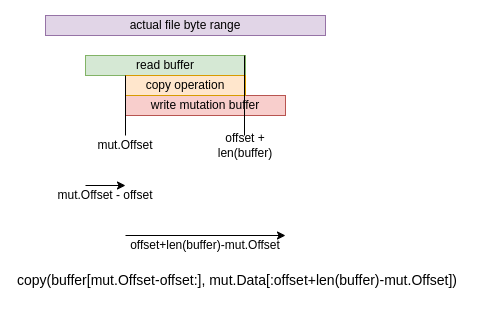

The diagram above was exported from draw.io. Its source (the exported page's mxGraphModel, read from the mxfile embedded in the PNG):
<mxGraphModel dx="1319" dy="880" grid="1" gridSize="10" guides="1" tooltips="1" connect="1" arrows="1" fold="1" page="1" pageScale="1" pageWidth="1100" pageHeight="850" math="0" shadow="0">
  <root>
    <mxCell id="0" />
    <mxCell id="1" parent="0" />
    <mxCell id="2" value="read buffer" style="rounded=0;whiteSpace=wrap;html=1;fillColor=#d5e8d4;strokeColor=#82b366;" vertex="1" parent="1">
      <mxGeometry x="80" y="120" width="160" height="20" as="geometry" />
    </mxCell>
    <mxCell id="3" value="write mutation buffer" style="rounded=0;whiteSpace=wrap;html=1;fillColor=#f8cecc;strokeColor=#b85450;" vertex="1" parent="1">
      <mxGeometry x="120" y="160" width="160" height="20" as="geometry" />
    </mxCell>
    <mxCell id="4" value="actual file byte range" style="rounded=0;whiteSpace=wrap;html=1;fillColor=#e1d5e7;strokeColor=#9673a6;" vertex="1" parent="1">
      <mxGeometry x="40" y="80" width="280" height="20" as="geometry" />
    </mxCell>
    <mxCell id="5" value="copy operation" style="rounded=0;whiteSpace=wrap;html=1;fillColor=#ffe6cc;strokeColor=#d79b00;" vertex="1" parent="1">
      <mxGeometry x="120" y="140" width="120" height="20" as="geometry" />
    </mxCell>
    <mxCell id="6" value="" style="endArrow=none;html=1;rounded=0;exitX=0.25;exitY=1;exitDx=0;exitDy=0;" edge="1" source="2" parent="1">
      <mxGeometry width="50" height="50" relative="1" as="geometry">
        <mxPoint x="500" y="360" as="sourcePoint" />
        <mxPoint x="120" y="200" as="targetPoint" />
      </mxGeometry>
    </mxCell>
    <mxCell id="7" value="mut.Offset" style="text;html=1;align=center;verticalAlign=middle;whiteSpace=wrap;rounded=0;" vertex="1" parent="1">
      <mxGeometry x="90" y="200" width="60" height="20" as="geometry" />
    </mxCell>
    <mxCell id="8" value="offset + len(buffer)" style="text;html=1;align=center;verticalAlign=middle;whiteSpace=wrap;rounded=0;" vertex="1" parent="1">
      <mxGeometry x="210" y="200" width="60" height="20" as="geometry" />
    </mxCell>
    <mxCell id="9" value="" style="endArrow=none;html=1;rounded=0;exitX=0.25;exitY=1;exitDx=0;exitDy=0;" edge="1" parent="1">
      <mxGeometry width="50" height="50" relative="1" as="geometry">
        <mxPoint x="239" y="120" as="sourcePoint" />
        <mxPoint x="239" y="200" as="targetPoint" />
      </mxGeometry>
    </mxCell>
    <mxCell id="10" value="copy(buffer[mut.Offset-offset:], mut.Data[:offset+len(buffer)-mut.Offset])" style="text;html=1;align=left;verticalAlign=middle;whiteSpace=wrap;rounded=0;fontSize=14;" vertex="1" parent="1">
      <mxGeometry x="10" y="330" width="450" height="30" as="geometry" />
    </mxCell>
    <mxCell id="11" value="" style="endArrow=classic;html=1;rounded=0;" edge="1" parent="1">
      <mxGeometry width="50" height="50" relative="1" as="geometry">
        <mxPoint x="80" y="250" as="sourcePoint" />
        <mxPoint x="120" y="250" as="targetPoint" />
      </mxGeometry>
    </mxCell>
    <mxCell id="12" value="mut.Offset - offset" style="text;html=1;align=center;verticalAlign=middle;whiteSpace=wrap;rounded=0;" vertex="1" parent="1">
      <mxGeometry x="40" y="250" width="120" height="20" as="geometry" />
    </mxCell>
    <mxCell id="13" value="" style="endArrow=classic;html=1;rounded=0;" edge="1" parent="1">
      <mxGeometry width="50" height="50" relative="1" as="geometry">
        <mxPoint x="120" y="300" as="sourcePoint" />
        <mxPoint x="280" y="300" as="targetPoint" />
      </mxGeometry>
    </mxCell>
    <mxCell id="14" value="offset+len(buffer)-mut.Offset" style="text;html=1;align=center;verticalAlign=middle;whiteSpace=wrap;rounded=0;" vertex="1" parent="1">
      <mxGeometry x="95" y="300" width="210" height="20" as="geometry" />
    </mxCell>
  </root>
</mxGraphModel>